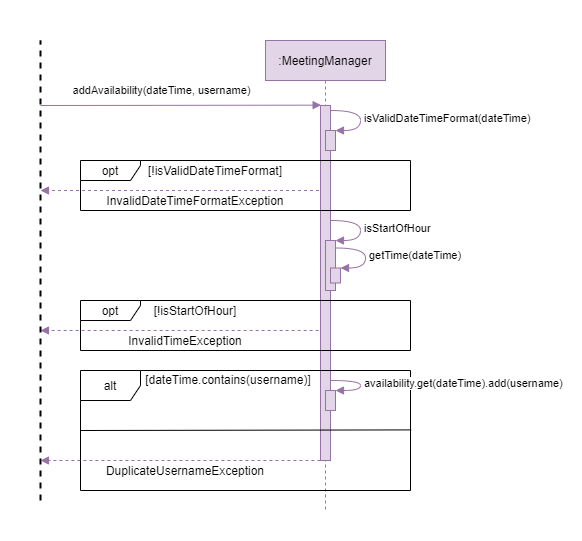

The diagram above was exported from draw.io. Its source (the exported page's mxGraphModel, read from the mxfile embedded in the PNG):
<mxGraphModel dx="905" dy="665" grid="1" gridSize="10" guides="1" tooltips="1" connect="1" arrows="1" fold="1" page="1" pageScale="1" pageWidth="850" pageHeight="1100" math="0" shadow="0">
  <root>
    <mxCell id="0" />
    <mxCell id="1" parent="0" />
    <mxCell id="4lN13SLH8YDdeJvkK6Ay-32" value="" style="rounded=0;whiteSpace=wrap;html=1;fillColor=default;strokeColor=none;" parent="1" vertex="1">
      <mxGeometry x="140" y="40" width="580" height="540" as="geometry" />
    </mxCell>
    <mxCell id="4lN13SLH8YDdeJvkK6Ay-19" value="" style="endArrow=block;html=1;rounded=0;fillColor=#e1d5e7;strokeColor=#9673a6;dashed=1;exitX=0.758;exitY=0.6;exitDx=0;exitDy=0;exitPerimeter=0;endFill=1;" parent="1" source="4lN13SLH8YDdeJvkK6Ay-14" edge="1">
      <mxGeometry width="50" height="50" relative="1" as="geometry">
        <mxPoint x="439.5" y="370" as="sourcePoint" />
        <mxPoint x="180" y="370" as="targetPoint" />
      </mxGeometry>
    </mxCell>
    <mxCell id="4lN13SLH8YDdeJvkK6Ay-3" value="" style="endArrow=none;dashed=1;html=1;rounded=0;strokeWidth=2;" parent="1" edge="1">
      <mxGeometry width="50" height="50" relative="1" as="geometry">
        <mxPoint x="180" y="540" as="sourcePoint" />
        <mxPoint x="180" y="80" as="targetPoint" />
      </mxGeometry>
    </mxCell>
    <mxCell id="4lN13SLH8YDdeJvkK6Ay-4" value="addAvailability(dateTime, username)" style="endArrow=block;html=1;rounded=0;entryX=0.062;entryY=-0.001;entryDx=0;entryDy=0;entryPerimeter=0;fillColor=#e1d5e7;strokeColor=#9673a6;endFill=1;" parent="1" target="3nuBFxr9cyL0pnOWT2aG-2" edge="1">
      <mxGeometry x="-0.1393" y="15" width="50" height="50" relative="1" as="geometry">
        <mxPoint x="180" y="145" as="sourcePoint" />
        <mxPoint x="230" y="110" as="targetPoint" />
        <mxPoint as="offset" />
      </mxGeometry>
    </mxCell>
    <mxCell id="4lN13SLH8YDdeJvkK6Ay-13" value="" style="endArrow=block;html=1;rounded=0;fillColor=#e1d5e7;strokeColor=#9673a6;dashed=1;endFill=1;" parent="1" source="3nuBFxr9cyL0pnOWT2aG-1" edge="1">
      <mxGeometry width="50" height="50" relative="1" as="geometry">
        <mxPoint x="290" y="220" as="sourcePoint" />
        <mxPoint x="180" y="230" as="targetPoint" />
      </mxGeometry>
    </mxCell>
    <mxCell id="3nuBFxr9cyL0pnOWT2aG-1" value=":MeetingManager" style="shape=umlLifeline;perimeter=lifelinePerimeter;container=1;collapsible=0;recursiveResize=0;rounded=0;shadow=0;strokeWidth=1;fillColor=#e1d5e7;strokeColor=#9673a6;" parent="1" vertex="1">
      <mxGeometry x="405" y="80" width="120" height="470" as="geometry" />
    </mxCell>
    <mxCell id="3nuBFxr9cyL0pnOWT2aG-2" value="" style="points=[];perimeter=orthogonalPerimeter;rounded=0;shadow=0;strokeWidth=1;fillColor=#e1d5e7;strokeColor=#9673a6;" parent="3nuBFxr9cyL0pnOWT2aG-1" vertex="1">
      <mxGeometry x="55" y="65" width="10" height="355" as="geometry" />
    </mxCell>
    <mxCell id="3nuBFxr9cyL0pnOWT2aG-4" value="" style="points=[];perimeter=orthogonalPerimeter;rounded=0;shadow=0;strokeWidth=1;fillColor=#e1d5e7;strokeColor=#9673a6;" parent="3nuBFxr9cyL0pnOWT2aG-1" vertex="1">
      <mxGeometry x="60" y="90" width="10" height="20" as="geometry" />
    </mxCell>
    <mxCell id="4lN13SLH8YDdeJvkK6Ay-9" value="isValidDateTimeFormat(dateTime)" style="edgeStyle=orthogonalEdgeStyle;html=1;align=left;spacingLeft=2;endArrow=block;entryX=1;entryY=0;fillColor=#e1d5e7;strokeColor=#9673a6;curved=1;" parent="3nuBFxr9cyL0pnOWT2aG-1" target="4lN13SLH8YDdeJvkK6Ay-8" edge="1">
      <mxGeometry relative="1" as="geometry">
        <mxPoint x="65" y="70" as="sourcePoint" />
        <Array as="points">
          <mxPoint x="95" y="70" />
        </Array>
      </mxGeometry>
    </mxCell>
    <mxCell id="4lN13SLH8YDdeJvkK6Ay-8" value="" style="html=1;points=[];perimeter=orthogonalPerimeter;fillColor=#e1d5e7;strokeColor=#9673a6;" parent="3nuBFxr9cyL0pnOWT2aG-1" vertex="1">
      <mxGeometry x="60" y="90" width="10" height="20" as="geometry" />
    </mxCell>
    <mxCell id="4lN13SLH8YDdeJvkK6Ay-15" value="" style="html=1;points=[];perimeter=orthogonalPerimeter;fillColor=#e1d5e7;strokeColor=#9673a6;" parent="3nuBFxr9cyL0pnOWT2aG-1" vertex="1">
      <mxGeometry x="60" y="200" width="10" height="50" as="geometry" />
    </mxCell>
    <mxCell id="4lN13SLH8YDdeJvkK6Ay-16" value="isStartOfHour" style="edgeStyle=orthogonalEdgeStyle;html=1;align=left;spacingLeft=2;endArrow=block;entryX=1;entryY=0;fillColor=#e1d5e7;strokeColor=#9673a6;curved=1;" parent="3nuBFxr9cyL0pnOWT2aG-1" target="4lN13SLH8YDdeJvkK6Ay-15" edge="1">
      <mxGeometry relative="1" as="geometry">
        <mxPoint x="65" y="180" as="sourcePoint" />
        <Array as="points">
          <mxPoint x="65" y="180" />
          <mxPoint x="95" y="180" />
          <mxPoint x="95" y="200" />
        </Array>
      </mxGeometry>
    </mxCell>
    <mxCell id="4lN13SLH8YDdeJvkK6Ay-17" value="" style="html=1;points=[];perimeter=orthogonalPerimeter;fillColor=#e1d5e7;strokeColor=#9673a6;" parent="3nuBFxr9cyL0pnOWT2aG-1" vertex="1">
      <mxGeometry x="65" y="227.5" width="10" height="15" as="geometry" />
    </mxCell>
    <mxCell id="4lN13SLH8YDdeJvkK6Ay-18" value="getTime(dateTime)" style="edgeStyle=orthogonalEdgeStyle;html=1;align=left;spacingLeft=2;endArrow=block;entryX=1;entryY=0;fillColor=#e1d5e7;strokeColor=#9673a6;curved=1;" parent="3nuBFxr9cyL0pnOWT2aG-1" target="4lN13SLH8YDdeJvkK6Ay-17" edge="1">
      <mxGeometry relative="1" as="geometry">
        <mxPoint x="70" y="207.5" as="sourcePoint" />
        <Array as="points">
          <mxPoint x="100" y="207.5" />
        </Array>
      </mxGeometry>
    </mxCell>
    <mxCell id="4lN13SLH8YDdeJvkK6Ay-33" value="" style="html=1;points=[];perimeter=orthogonalPerimeter;fillColor=#e1d5e7;strokeColor=#9673a6;" parent="3nuBFxr9cyL0pnOWT2aG-1" vertex="1">
      <mxGeometry x="60" y="350" width="10" height="19.97" as="geometry" />
    </mxCell>
    <mxCell id="4lN13SLH8YDdeJvkK6Ay-14" value="opt" style="shape=umlFrame;whiteSpace=wrap;html=1;fillColor=default;width=60;height=20;" parent="1" vertex="1">
      <mxGeometry x="220" y="340" width="330" height="50" as="geometry" />
    </mxCell>
    <mxCell id="4lN13SLH8YDdeJvkK6Ay-20" value="[!isStartOfHour]" style="text;html=1;strokeColor=none;fillColor=none;align=center;verticalAlign=middle;whiteSpace=wrap;rounded=0;" parent="1" vertex="1">
      <mxGeometry x="260" y="340" width="150" height="20" as="geometry" />
    </mxCell>
    <mxCell id="4lN13SLH8YDdeJvkK6Ay-7" value="opt" style="shape=umlFrame;whiteSpace=wrap;html=1;fillColor=default;width=60;height=20;" parent="1" vertex="1">
      <mxGeometry x="220" y="200" width="330" height="50" as="geometry" />
    </mxCell>
    <mxCell id="4lN13SLH8YDdeJvkK6Ay-10" value="[!isValidDateTimeFormat]" style="text;html=1;strokeColor=none;fillColor=none;align=center;verticalAlign=middle;whiteSpace=wrap;rounded=0;" parent="1" vertex="1">
      <mxGeometry x="280" y="200" width="150" height="20" as="geometry" />
    </mxCell>
    <mxCell id="4lN13SLH8YDdeJvkK6Ay-21" value="InvalidDateTimeFormatException" style="text;html=1;strokeColor=none;fillColor=none;align=center;verticalAlign=middle;whiteSpace=wrap;rounded=0;" parent="1" vertex="1">
      <mxGeometry x="240" y="230" width="190" height="20" as="geometry" />
    </mxCell>
    <mxCell id="4lN13SLH8YDdeJvkK6Ay-22" value="InvalidTimeException" style="text;html=1;strokeColor=none;fillColor=none;align=center;verticalAlign=middle;whiteSpace=wrap;rounded=0;" parent="1" vertex="1">
      <mxGeometry x="250" y="370" width="150" height="20" as="geometry" />
    </mxCell>
    <mxCell id="4lN13SLH8YDdeJvkK6Ay-27" value="" style="endArrow=none;html=1;rounded=0;entryX=1.002;entryY=0.495;entryDx=0;entryDy=0;entryPerimeter=0;" parent="1" target="4lN13SLH8YDdeJvkK6Ay-25" edge="1">
      <mxGeometry width="50" height="50" relative="1" as="geometry">
        <mxPoint x="220" y="470" as="sourcePoint" />
        <mxPoint x="350" y="480" as="targetPoint" />
      </mxGeometry>
    </mxCell>
    <mxCell id="4lN13SLH8YDdeJvkK6Ay-25" value="alt" style="shape=umlFrame;whiteSpace=wrap;html=1;fillColor=default;" parent="1" vertex="1">
      <mxGeometry x="220" y="410" width="330" height="120" as="geometry" />
    </mxCell>
    <mxCell id="4lN13SLH8YDdeJvkK6Ay-29" value="" style="endArrow=block;html=1;rounded=0;fillColor=#e1d5e7;strokeColor=#9673a6;dashed=1;exitX=0.727;exitY=0.75;exitDx=0;exitDy=0;exitPerimeter=0;endFill=1;" parent="1" source="4lN13SLH8YDdeJvkK6Ay-25" edge="1">
      <mxGeometry width="50" height="50" relative="1" as="geometry">
        <mxPoint x="439.5" y="500" as="sourcePoint" />
        <mxPoint x="180" y="500" as="targetPoint" />
      </mxGeometry>
    </mxCell>
    <mxCell id="4lN13SLH8YDdeJvkK6Ay-30" value="DuplicateUsernameException" style="text;html=1;strokeColor=none;fillColor=none;align=center;verticalAlign=middle;whiteSpace=wrap;rounded=0;" parent="1" vertex="1">
      <mxGeometry x="245" y="500" width="160" height="20" as="geometry" />
    </mxCell>
    <mxCell id="4lN13SLH8YDdeJvkK6Ay-31" value="[dateTime.contains(username)]" style="text;html=1;strokeColor=none;fillColor=none;align=center;verticalAlign=middle;whiteSpace=wrap;rounded=0;" parent="1" vertex="1">
      <mxGeometry x="283" y="409" width="170" height="20" as="geometry" />
    </mxCell>
    <mxCell id="4lN13SLH8YDdeJvkK6Ay-34" value="availability.get(dateTime).add(username)" style="edgeStyle=orthogonalEdgeStyle;html=1;align=left;spacingLeft=2;endArrow=block;entryX=1;entryY=0;fillColor=#e1d5e7;strokeColor=#9673a6;curved=1;" parent="1" target="4lN13SLH8YDdeJvkK6Ay-33" edge="1">
      <mxGeometry relative="1" as="geometry">
        <mxPoint x="470" y="420" as="sourcePoint" />
        <Array as="points">
          <mxPoint x="500" y="420" />
          <mxPoint x="500" y="430" />
        </Array>
      </mxGeometry>
    </mxCell>
  </root>
</mxGraphModel>